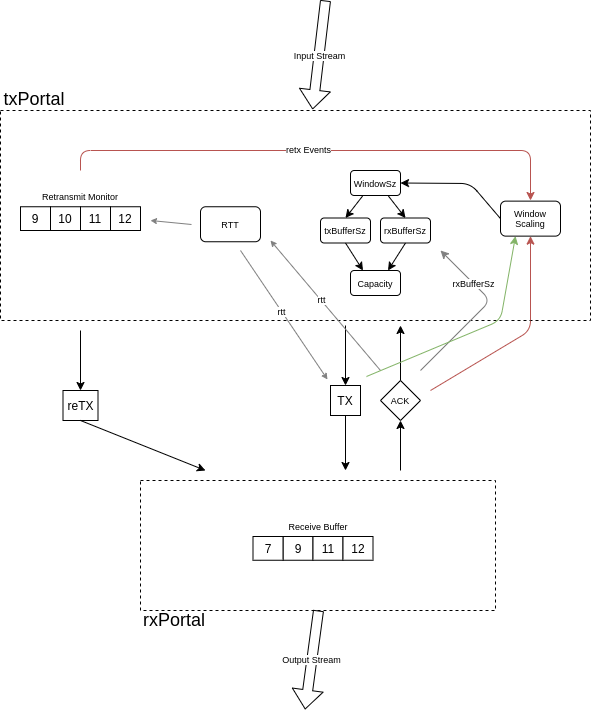

The diagram above was exported from draw.io. Its source (the exported page's mxGraphModel, read from the mxfile embedded in the PNG):
<mxGraphModel dx="1296" dy="1176" grid="1" gridSize="10" guides="1" tooltips="1" connect="1" arrows="1" fold="1" page="1" pageScale="1" pageWidth="650" pageHeight="750" math="0" shadow="0">
  <root>
    <mxCell id="0" />
    <mxCell id="1" parent="0" />
    <mxCell id="pe9vp-Vua_ywMrPPclcf-58" value="" style="rounded=0;whiteSpace=wrap;html=1;dashed=1;fillColor=none;fontSize=9;" parent="1" vertex="1">
      <mxGeometry x="170" y="501" width="355" height="130" as="geometry" />
    </mxCell>
    <mxCell id="pe9vp-Vua_ywMrPPclcf-46" value="" style="rounded=0;whiteSpace=wrap;html=1;fillColor=none;fontSize=9;dashed=1;" parent="1" vertex="1">
      <mxGeometry x="30" y="131" width="590" height="210" as="geometry" />
    </mxCell>
    <mxCell id="pe9vp-Vua_ywMrPPclcf-2" value="9" style="rounded=0;whiteSpace=wrap;html=1;" parent="1" vertex="1">
      <mxGeometry x="50" y="227.25" width="30" height="23.75" as="geometry" />
    </mxCell>
    <mxCell id="pe9vp-Vua_ywMrPPclcf-3" value="10" style="rounded=0;whiteSpace=wrap;html=1;" parent="1" vertex="1">
      <mxGeometry x="80" y="227.25" width="30" height="23.75" as="geometry" />
    </mxCell>
    <mxCell id="pe9vp-Vua_ywMrPPclcf-4" value="11" style="rounded=0;whiteSpace=wrap;html=1;" parent="1" vertex="1">
      <mxGeometry x="110" y="227.25" width="30" height="23.75" as="geometry" />
    </mxCell>
    <mxCell id="pe9vp-Vua_ywMrPPclcf-5" value="12" style="rounded=0;whiteSpace=wrap;html=1;" parent="1" vertex="1">
      <mxGeometry x="140" y="227.25" width="30" height="23.75" as="geometry" />
    </mxCell>
    <mxCell id="pe9vp-Vua_ywMrPPclcf-6" value="Retransmit Monitor" style="text;html=1;strokeColor=none;fillColor=none;align=center;verticalAlign=middle;whiteSpace=wrap;rounded=0;fontSize=9;" parent="1" vertex="1">
      <mxGeometry x="65" y="207.25" width="90" height="20" as="geometry" />
    </mxCell>
    <mxCell id="pe9vp-Vua_ywMrPPclcf-7" value="ACK" style="rhombus;whiteSpace=wrap;html=1;fontSize=9;" parent="1" vertex="1">
      <mxGeometry x="410" y="401" width="40" height="40" as="geometry" />
    </mxCell>
    <mxCell id="pe9vp-Vua_ywMrPPclcf-9" value="TX" style="rounded=0;whiteSpace=wrap;html=1;" parent="1" vertex="1">
      <mxGeometry x="360" y="406" width="30" height="30" as="geometry" />
    </mxCell>
    <mxCell id="pe9vp-Vua_ywMrPPclcf-10" value="" style="endArrow=classic;html=1;fontSize=9;entryX=0.5;entryY=0;entryDx=0;entryDy=0;" parent="1" target="pe9vp-Vua_ywMrPPclcf-9" edge="1">
      <mxGeometry width="50" height="50" relative="1" as="geometry">
        <mxPoint x="375" y="346" as="sourcePoint" />
        <mxPoint x="1050" y="336" as="targetPoint" />
      </mxGeometry>
    </mxCell>
    <mxCell id="pe9vp-Vua_ywMrPPclcf-11" value="reTX" style="rounded=0;whiteSpace=wrap;html=1;" parent="1" vertex="1">
      <mxGeometry x="92.5" y="411" width="35" height="30" as="geometry" />
    </mxCell>
    <mxCell id="pe9vp-Vua_ywMrPPclcf-18" value="WindowSz" style="rounded=1;whiteSpace=wrap;html=1;fillColor=none;fontSize=9;" parent="1" vertex="1">
      <mxGeometry x="380" y="191" width="50" height="25" as="geometry" />
    </mxCell>
    <mxCell id="pe9vp-Vua_ywMrPPclcf-19" value="txBufferSz" style="rounded=1;whiteSpace=wrap;html=1;fillColor=none;fontSize=9;" parent="1" vertex="1">
      <mxGeometry x="350" y="238.5" width="50" height="25" as="geometry" />
    </mxCell>
    <mxCell id="pe9vp-Vua_ywMrPPclcf-21" value="rxBufferSz" style="rounded=1;whiteSpace=wrap;html=1;fillColor=none;fontSize=9;" parent="1" vertex="1">
      <mxGeometry x="410" y="238.5" width="50" height="25" as="geometry" />
    </mxCell>
    <mxCell id="pe9vp-Vua_ywMrPPclcf-22" value="Capacity" style="rounded=1;whiteSpace=wrap;html=1;fillColor=none;fontSize=9;" parent="1" vertex="1">
      <mxGeometry x="380" y="291" width="50" height="25" as="geometry" />
    </mxCell>
    <mxCell id="pe9vp-Vua_ywMrPPclcf-24" value="" style="endArrow=classic;html=1;fontSize=9;exitX=0.25;exitY=1;exitDx=0;exitDy=0;entryX=0.5;entryY=0;entryDx=0;entryDy=0;" parent="1" source="pe9vp-Vua_ywMrPPclcf-18" target="pe9vp-Vua_ywMrPPclcf-19" edge="1">
      <mxGeometry width="50" height="50" relative="1" as="geometry">
        <mxPoint x="470" y="561" as="sourcePoint" />
        <mxPoint x="520" y="511" as="targetPoint" />
      </mxGeometry>
    </mxCell>
    <mxCell id="pe9vp-Vua_ywMrPPclcf-25" value="" style="endArrow=classic;html=1;fontSize=9;exitX=0.75;exitY=1;exitDx=0;exitDy=0;entryX=0.5;entryY=0;entryDx=0;entryDy=0;" parent="1" source="pe9vp-Vua_ywMrPPclcf-18" target="pe9vp-Vua_ywMrPPclcf-21" edge="1">
      <mxGeometry width="50" height="50" relative="1" as="geometry">
        <mxPoint x="460" y="461" as="sourcePoint" />
        <mxPoint x="510" y="411" as="targetPoint" />
      </mxGeometry>
    </mxCell>
    <mxCell id="pe9vp-Vua_ywMrPPclcf-26" value="" style="endArrow=classic;html=1;fontSize=9;exitX=0.5;exitY=1;exitDx=0;exitDy=0;entryX=0.25;entryY=0;entryDx=0;entryDy=0;" parent="1" source="pe9vp-Vua_ywMrPPclcf-19" target="pe9vp-Vua_ywMrPPclcf-22" edge="1">
      <mxGeometry width="50" height="50" relative="1" as="geometry">
        <mxPoint x="360" y="451" as="sourcePoint" />
        <mxPoint x="410" y="401" as="targetPoint" />
      </mxGeometry>
    </mxCell>
    <mxCell id="pe9vp-Vua_ywMrPPclcf-27" value="" style="endArrow=classic;html=1;fontSize=9;exitX=0.5;exitY=1;exitDx=0;exitDy=0;entryX=0.75;entryY=0;entryDx=0;entryDy=0;" parent="1" source="pe9vp-Vua_ywMrPPclcf-21" target="pe9vp-Vua_ywMrPPclcf-22" edge="1">
      <mxGeometry width="50" height="50" relative="1" as="geometry">
        <mxPoint x="450" y="441" as="sourcePoint" />
        <mxPoint x="500" y="391" as="targetPoint" />
      </mxGeometry>
    </mxCell>
    <mxCell id="pe9vp-Vua_ywMrPPclcf-28" value="RTT" style="rounded=1;whiteSpace=wrap;html=1;fillColor=none;fontSize=9;" parent="1" vertex="1">
      <mxGeometry x="230" y="227.25" width="60" height="35" as="geometry" />
    </mxCell>
    <mxCell id="pe9vp-Vua_ywMrPPclcf-31" value="" style="endArrow=classic;html=1;fontSize=9;entryX=0.5;entryY=0;entryDx=0;entryDy=0;" parent="1" target="pe9vp-Vua_ywMrPPclcf-11" edge="1">
      <mxGeometry width="50" height="50" relative="1" as="geometry">
        <mxPoint x="110" y="351" as="sourcePoint" />
        <mxPoint x="110" y="411" as="targetPoint" />
      </mxGeometry>
    </mxCell>
    <mxCell id="pe9vp-Vua_ywMrPPclcf-32" value="" style="endArrow=classic;html=1;fontSize=9;exitX=0.5;exitY=0;exitDx=0;exitDy=0;" parent="1" source="pe9vp-Vua_ywMrPPclcf-7" edge="1">
      <mxGeometry width="50" height="50" relative="1" as="geometry">
        <mxPoint x="510" y="446" as="sourcePoint" />
        <mxPoint x="430" y="346" as="targetPoint" />
      </mxGeometry>
    </mxCell>
    <mxCell id="pe9vp-Vua_ywMrPPclcf-33" value="" style="endArrow=classic;html=1;fontSize=9;entryX=-0.1;entryY=-0.2;entryDx=0;entryDy=0;endSize=4;startSize=4;strokeColor=#808080;entryPerimeter=0;" parent="1" target="pe9vp-Vua_ywMrPPclcf-9" edge="1">
      <mxGeometry width="50" height="50" relative="1" as="geometry">
        <mxPoint x="270" y="271" as="sourcePoint" />
        <mxPoint x="180" y="331" as="targetPoint" />
      </mxGeometry>
    </mxCell>
    <mxCell id="pe9vp-Vua_ywMrPPclcf-40" value="rtt" style="edgeLabel;html=1;align=center;verticalAlign=middle;resizable=0;points=[];fontSize=9;" parent="pe9vp-Vua_ywMrPPclcf-33" vertex="1" connectable="0">
      <mxGeometry x="0.3757" y="-6" relative="1" as="geometry">
        <mxPoint x="-14.85" y="-32.07" as="offset" />
      </mxGeometry>
    </mxCell>
    <mxCell id="pe9vp-Vua_ywMrPPclcf-34" value="" style="endArrow=classic;html=1;fontSize=9;endSize=4;startSize=4;strokeColor=#808080;" parent="1" edge="1">
      <mxGeometry width="50" height="50" relative="1" as="geometry">
        <mxPoint x="410" y="391" as="sourcePoint" />
        <mxPoint x="300" y="261" as="targetPoint" />
      </mxGeometry>
    </mxCell>
    <mxCell id="pe9vp-Vua_ywMrPPclcf-39" value="rtt" style="edgeLabel;html=1;align=center;verticalAlign=middle;resizable=0;points=[];fontSize=9;" parent="pe9vp-Vua_ywMrPPclcf-34" vertex="1" connectable="0">
      <mxGeometry x="0.289" y="3" relative="1" as="geometry">
        <mxPoint x="13.34" y="10.030000000000001" as="offset" />
      </mxGeometry>
    </mxCell>
    <mxCell id="pe9vp-Vua_ywMrPPclcf-35" value="" style="endArrow=classic;html=1;fontSize=9;exitX=-0.15;exitY=0.507;exitDx=0;exitDy=0;endSize=4;startSize=4;strokeColor=#808080;exitPerimeter=0;" parent="1" source="pe9vp-Vua_ywMrPPclcf-28" edge="1">
      <mxGeometry width="50" height="50" relative="1" as="geometry">
        <mxPoint x="430" y="421" as="sourcePoint" />
        <mxPoint x="180" y="241" as="targetPoint" />
      </mxGeometry>
    </mxCell>
    <mxCell id="pe9vp-Vua_ywMrPPclcf-36" value="" style="endArrow=classic;html=1;strokeColor=#808080;fontSize=9;" parent="1" edge="1">
      <mxGeometry width="50" height="50" relative="1" as="geometry">
        <mxPoint x="450" y="391" as="sourcePoint" />
        <mxPoint x="470" y="271" as="targetPoint" />
        <Array as="points">
          <mxPoint x="520" y="321" />
        </Array>
      </mxGeometry>
    </mxCell>
    <mxCell id="pe9vp-Vua_ywMrPPclcf-38" value="rxBufferSz" style="edgeLabel;html=1;align=center;verticalAlign=middle;resizable=0;points=[];fontSize=9;" parent="pe9vp-Vua_ywMrPPclcf-36" vertex="1" connectable="0">
      <mxGeometry x="-0.175" y="-5" relative="1" as="geometry">
        <mxPoint x="-1.0299999999999994" y="-41.54" as="offset" />
      </mxGeometry>
    </mxCell>
    <mxCell id="pe9vp-Vua_ywMrPPclcf-37" value="Window&lt;br&gt;Scaling" style="rounded=1;whiteSpace=wrap;html=1;fillColor=none;fontSize=9;" parent="1" vertex="1">
      <mxGeometry x="530" y="221.63" width="60" height="35" as="geometry" />
    </mxCell>
    <mxCell id="pe9vp-Vua_ywMrPPclcf-41" value="" style="endArrow=classic;html=1;strokeColor=#b85450;fontSize=9;fillColor=#f8cecc;" parent="1" edge="1">
      <mxGeometry width="50" height="50" relative="1" as="geometry">
        <mxPoint x="110" y="191" as="sourcePoint" />
        <mxPoint x="560" y="221" as="targetPoint" />
        <Array as="points">
          <mxPoint x="110" y="171" />
          <mxPoint x="560" y="171" />
        </Array>
      </mxGeometry>
    </mxCell>
    <mxCell id="pe9vp-Vua_ywMrPPclcf-42" value="retx Events" style="edgeLabel;html=1;align=center;verticalAlign=middle;resizable=0;points=[];fontSize=9;" parent="pe9vp-Vua_ywMrPPclcf-41" vertex="1" connectable="0">
      <mxGeometry x="0.6353" y="-4" relative="1" as="geometry">
        <mxPoint x="-177" y="-6" as="offset" />
      </mxGeometry>
    </mxCell>
    <mxCell id="pe9vp-Vua_ywMrPPclcf-43" value="" style="endArrow=classic;html=1;fontSize=9;exitX=0;exitY=0.5;exitDx=0;exitDy=0;entryX=1;entryY=0.5;entryDx=0;entryDy=0;" parent="1" source="pe9vp-Vua_ywMrPPclcf-37" target="pe9vp-Vua_ywMrPPclcf-18" edge="1">
      <mxGeometry width="50" height="50" relative="1" as="geometry">
        <mxPoint x="750" y="451" as="sourcePoint" />
        <mxPoint x="800" y="401" as="targetPoint" />
        <Array as="points">
          <mxPoint x="500" y="204" />
        </Array>
      </mxGeometry>
    </mxCell>
    <mxCell id="pe9vp-Vua_ywMrPPclcf-44" value="" style="endArrow=classic;html=1;strokeColor=#b85450;fontSize=9;entryX=0.5;entryY=1;entryDx=0;entryDy=0;fillColor=#f8cecc;" parent="1" target="pe9vp-Vua_ywMrPPclcf-37" edge="1">
      <mxGeometry width="50" height="50" relative="1" as="geometry">
        <mxPoint x="460" y="411" as="sourcePoint" />
        <mxPoint x="690" y="501" as="targetPoint" />
        <Array as="points">
          <mxPoint x="560" y="351" />
        </Array>
      </mxGeometry>
    </mxCell>
    <mxCell id="pe9vp-Vua_ywMrPPclcf-45" value="" style="endArrow=classic;html=1;strokeColor=#82b366;fontSize=9;entryX=0.25;entryY=1;entryDx=0;entryDy=0;exitX=1.2;exitY=-0.3;exitDx=0;exitDy=0;exitPerimeter=0;fillColor=#d5e8d4;" parent="1" source="pe9vp-Vua_ywMrPPclcf-9" target="pe9vp-Vua_ywMrPPclcf-37" edge="1">
      <mxGeometry width="50" height="50" relative="1" as="geometry">
        <mxPoint x="400" y="391" as="sourcePoint" />
        <mxPoint x="720" y="251" as="targetPoint" />
        <Array as="points">
          <mxPoint x="530" y="341" />
        </Array>
      </mxGeometry>
    </mxCell>
    <mxCell id="pe9vp-Vua_ywMrPPclcf-47" value="Input Stream" style="shape=flexArrow;endArrow=classic;html=1;strokeColor=#000000;fontSize=9;entryX=0.529;entryY=-0.005;entryDx=0;entryDy=0;entryPerimeter=0;" parent="1" target="pe9vp-Vua_ywMrPPclcf-46" edge="1">
      <mxGeometry width="50" height="50" relative="1" as="geometry">
        <mxPoint x="355" y="21" as="sourcePoint" />
        <mxPoint x="405" y="41" as="targetPoint" />
      </mxGeometry>
    </mxCell>
    <mxCell id="pe9vp-Vua_ywMrPPclcf-48" value="9" style="rounded=0;whiteSpace=wrap;html=1;" parent="1" vertex="1">
      <mxGeometry x="312.5" y="557" width="30" height="23.75" as="geometry" />
    </mxCell>
    <mxCell id="pe9vp-Vua_ywMrPPclcf-49" value="11" style="rounded=0;whiteSpace=wrap;html=1;" parent="1" vertex="1">
      <mxGeometry x="342.5" y="557" width="30" height="23.75" as="geometry" />
    </mxCell>
    <mxCell id="pe9vp-Vua_ywMrPPclcf-51" value="12" style="rounded=0;whiteSpace=wrap;html=1;" parent="1" vertex="1">
      <mxGeometry x="372.5" y="557" width="30" height="23.75" as="geometry" />
    </mxCell>
    <mxCell id="pe9vp-Vua_ywMrPPclcf-53" value="7" style="rounded=0;whiteSpace=wrap;html=1;" parent="1" vertex="1">
      <mxGeometry x="282.5" y="557" width="30" height="23.75" as="geometry" />
    </mxCell>
    <mxCell id="pe9vp-Vua_ywMrPPclcf-54" value="Receive Buffer" style="text;html=1;strokeColor=none;fillColor=none;align=center;verticalAlign=middle;whiteSpace=wrap;rounded=0;fontSize=9;" parent="1" vertex="1">
      <mxGeometry x="302.5" y="537" width="90" height="20" as="geometry" />
    </mxCell>
    <mxCell id="pe9vp-Vua_ywMrPPclcf-55" value="" style="endArrow=classic;html=1;strokeColor=#000000;fontSize=9;entryX=0.5;entryY=1;entryDx=0;entryDy=0;" parent="1" target="pe9vp-Vua_ywMrPPclcf-7" edge="1">
      <mxGeometry width="50" height="50" relative="1" as="geometry">
        <mxPoint x="430" y="491" as="sourcePoint" />
        <mxPoint x="495" y="481" as="targetPoint" />
      </mxGeometry>
    </mxCell>
    <mxCell id="pe9vp-Vua_ywMrPPclcf-56" value="" style="endArrow=classic;html=1;strokeColor=#000000;fontSize=9;exitX=0.5;exitY=1;exitDx=0;exitDy=0;" parent="1" source="pe9vp-Vua_ywMrPPclcf-9" edge="1">
      <mxGeometry width="50" height="50" relative="1" as="geometry">
        <mxPoint x="355" y="571" as="sourcePoint" />
        <mxPoint x="375" y="491" as="targetPoint" />
      </mxGeometry>
    </mxCell>
    <mxCell id="pe9vp-Vua_ywMrPPclcf-57" value="" style="endArrow=classic;html=1;strokeColor=#000000;fontSize=9;exitX=0.5;exitY=1;exitDx=0;exitDy=0;" parent="1" source="pe9vp-Vua_ywMrPPclcf-11" edge="1">
      <mxGeometry width="50" height="50" relative="1" as="geometry">
        <mxPoint x="245" y="591" as="sourcePoint" />
        <mxPoint x="235" y="491" as="targetPoint" />
      </mxGeometry>
    </mxCell>
    <mxCell id="pe9vp-Vua_ywMrPPclcf-59" value="Output Stream" style="shape=flexArrow;endArrow=classic;html=1;strokeColor=#000000;fontSize=9;entryX=0.529;entryY=-0.005;entryDx=0;entryDy=0;entryPerimeter=0;" parent="1" edge="1">
      <mxGeometry width="50" height="50" relative="1" as="geometry">
        <mxPoint x="348" y="631" as="sourcePoint" />
        <mxPoint x="334.6100000000001" y="729.95" as="targetPoint" />
      </mxGeometry>
    </mxCell>
    <mxCell id="pe9vp-Vua_ywMrPPclcf-61" value="txPortal" style="text;html=1;strokeColor=none;fillColor=none;align=center;verticalAlign=middle;whiteSpace=wrap;rounded=0;dashed=1;fontSize=18;" parent="1" vertex="1">
      <mxGeometry x="30" y="110" width="67.5" height="20" as="geometry" />
    </mxCell>
    <mxCell id="pe9vp-Vua_ywMrPPclcf-62" value="rxPortal" style="text;html=1;strokeColor=none;fillColor=none;align=center;verticalAlign=middle;whiteSpace=wrap;rounded=0;dashed=1;fontSize=18;" parent="1" vertex="1">
      <mxGeometry x="170" y="631" width="67.5" height="20" as="geometry" />
    </mxCell>
  </root>
</mxGraphModel>